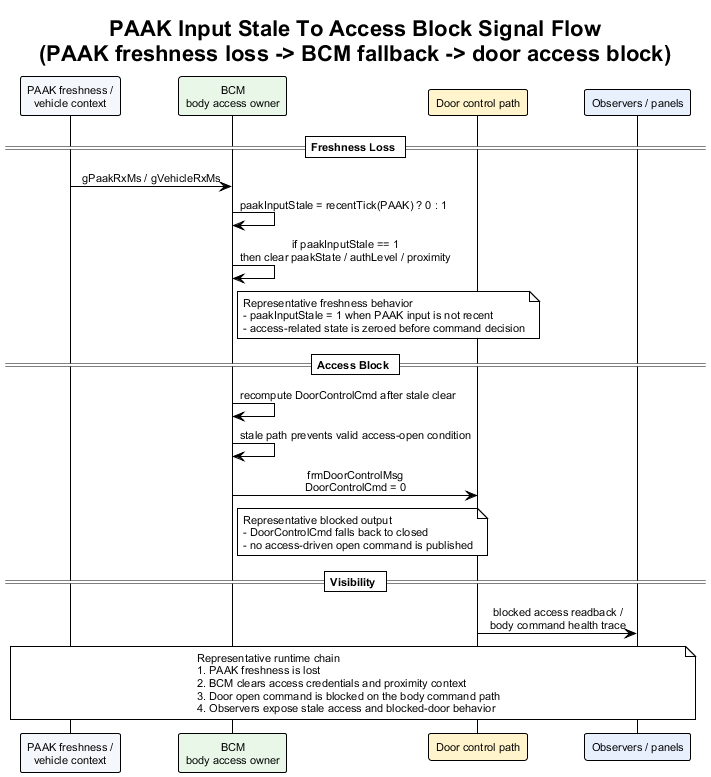

The diagram above was rendered by PlantUML. Its source (embedded in the PNG):
@startuml paak_input_stale_to_access_block_signal_flow
!theme plain
skinparam backgroundColor #FFFFFF
skinparam defaultFontName Arial
skinparam defaultFontSize 11
skinparam sequenceMessageAlign center
skinparam responseMessageBelowArrow true

title PAAK Input Stale To Access Block Signal Flow\n(PAAK freshness loss -> BCM fallback -> door access block)

participant "PAAK freshness /\nvehicle context" as FreshnessCtx #F4F7FB
participant "BCM\nbody access owner" as BCM #E8F7E8
participant "Door control path" as DoorBus #FFF4CC
participant "Observers / panels" as Obs #E8F0FE

== Freshness Loss ==

FreshnessCtx -> BCM : gPaakRxMs / gVehicleRxMs
BCM -> BCM : paakInputStale = recentTick(PAAK) ? 0 : 1
BCM -> BCM : if paakInputStale == 1\nthen clear paakState / authLevel / proximity
note right of BCM
Representative freshness behavior
- paakInputStale = 1 when PAAK input is not recent
- access-related state is zeroed before command decision
end note

== Access Block ==

BCM -> BCM : recompute DoorControlCmd after stale clear
BCM -> BCM : stale path prevents valid access-open condition
BCM -> DoorBus : frmDoorControlMsg\nDoorControlCmd = 0
note right of BCM
Representative blocked output
- DoorControlCmd falls back to closed
- no access-driven open command is published
end note

== Visibility ==

DoorBus -> Obs : blocked access readback /\nbody command health trace

note over FreshnessCtx, Obs
Representative runtime chain
1. PAAK freshness is lost
2. BCM clears access credentials and proximity context
3. Door open command is blocked on the body command path
4. Observers expose stale access and blocked-door behavior
end note

@enduml